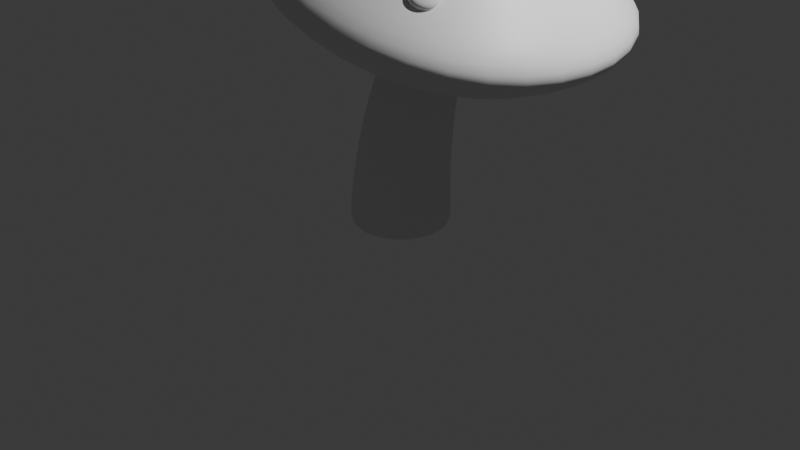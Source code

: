 # Source: mushroom.blend  (saved by Blender 4.2.66; exported with 4.5.12 LTS)
import bpy
from mathutils import Matrix  # noqa: F401  (used for matrix-valued properties, if any)

bpy.ops.wm.read_factory_settings(use_empty=True)
scene = bpy.context.scene
scene.name = 'Scene'

# ---- collections
col_collection = bpy.data.collections.new('Collection'); scene.collection.children.link(col_collection)

# ---- materials (node trees are filled in below, after node groups)
mat_material = bpy.data.materials.new('Material')
mat_material.alpha_threshold = 0.0
mat_material.roughness = 0.5
mat_material.line_color = (0.0, 0.0, 0.0, 1.0)

# ---- material node trees
mat_material.use_nodes = True; mat_material.node_tree.nodes.clear()
_N = mat_material.node_tree.nodes; _L = mat_material.node_tree.links
n0 = _N.new('ShaderNodeOutputMaterial'); n0.name = 'Material Output'; n0.location = (300, 300)
n1 = _N.new('ShaderNodeBsdfPrincipled'); n1.name = 'Principled BSDF'; n1.location = (10, 300)
n1.inputs[3].default_value = 1.45
_L.new(n1.outputs[0], n0.inputs[0])
n0.is_active_output = True

# ---- world
world_world = bpy.data.worlds.new('World'); scene.world = world_world
world_world.use_nodes = True; world_world.node_tree.nodes.clear()
_N = world_world.node_tree.nodes; _L = world_world.node_tree.links
n0 = _N.new('ShaderNodeOutputWorld'); n0.name = 'World Output'; n0.location = (300, 300)
n1 = _N.new('ShaderNodeBackground'); n1.name = 'Background'; n1.location = (10, 300)
n1.inputs[0].default_value = (0.05088, 0.05088, 0.05088, 1.0)
_L.new(n1.outputs[0], n0.inputs[0])
n0.is_active_output = True
world_world.color = (0.05088, 0.05088, 0.05088)
world_world.sun_shadow_jitter_overblur = 0.0

# ---- cameras
cam_camera = bpy.data.cameras.new('Camera')
cam_camera.clip_end = 100.0
cam_camera.ortho_scale = 7.314

# ---- lights
light_light = bpy.data.lights.new('Light', 'POINT')
light_light.energy = 1000.0
light_light.shadow_soft_size = 0.1

# ---- meshes
me_cube = bpy.data.meshes.new('Cube')
me_cube.from_pydata([(0.3189, 0.3189, 1.0), (0.5104, 0.5104, -0.4273), (0.3189, -0.3189, 1.0), (0.5104, -0.5104, -0.4273), (-0.3189, 0.3189, 1.0), (-0.5104, 0.5104, -0.4273), (-0.3189, -0.3189, 1.0), (-0.5104, -0.5104, -0.4273), (2.23, 2.23, -0.4433), (-2.23, -2.23, -0.4433), (2.23, -2.23, -0.4433), (-2.23, 2.23, -0.4433), (-0.9525, -0.9525, 0.04218), (0.9525, 0.9525, 0.04218), (0.9525, -0.9525, 0.04218), (-0.9525, 0.9525, 0.04218), (-1.0, 1.0, -1.0), (-1.0, -1.0, -1.0), (1.0, 1.0, -1.0), (1.0, -1.0, -1.0), (-0.7549, 0.7549, -1.0), (-0.7549, -0.7549, -1.0), (0.7549, 0.7549, -1.0), (0.7549, -0.7549, -1.0)], [], [(0, 4, 6, 2), (14, 2, 6, 12), (12, 6, 4, 15), (5, 1, 3, 7), (13, 0, 2, 14), (15, 4, 0, 13), (16, 11, 8, 18), (18, 8, 10, 19), (17, 9, 11, 16), (19, 10, 9, 17), (11, 15, 13, 8), (8, 13, 14, 10), (9, 12, 15, 11), (10, 14, 12, 9), (20, 21, 17, 16), (22, 20, 16, 18), (21, 23, 19, 17), (23, 22, 18, 19), (5, 7, 21, 20), (1, 5, 20, 22), (7, 3, 23, 21), (3, 1, 22, 23)])
me_cube.polygons.foreach_set('use_smooth', [True] * 22)
_uv = me_cube.uv_layers.new(name='UVMap')
_uv.uv.foreach_set('vector', [0.625, 0.5, 0.875, 0.5, 0.875, 0.75, 0.625, 0.75, 0.4493, 0.75, 0.625, 0.75, 0.625, 1.0, 0.4493, 1.0, 0.4493, 0.0, 0.625, 0.0, 0.625, 0.25, 0.4493, 0.25, 0.1862, 0.5612, 0.3138, 0.5612, 0.3138, 0.6888, 0.1862, 0.6888, 0.4493, 0.5, 0.625, 0.5, 0.625, 0.75, 0.4493, 0.75, 0.4493, 0.25, 0.625, 0.25, 0.625, 0.5, 0.4493, 0.5, 0.375, 0.25, 0.404, 0.25, 0.404, 0.5, 0.375, 0.5, 0.375, 0.5, 0.404, 0.5, 0.404, 0.75, 0.375, 0.75, 0.375, 0.0, 0.404, 0.0, 0.404, 0.25, 0.375, 0.25, 0.375, 0.75, 0.404, 0.75, 0.404, 1.0, 0.375, 1.0, 0.404, 0.25, 0.4493, 0.25, 0.4493, 0.5, 0.404, 0.5, 0.404, 0.5, 0.4493, 0.5, 0.4493, 0.75, 0.404, 0.75, 0.404, 0.0, 0.4493, 0.0, 0.4493, 0.25, 0.404, 0.25, 0.404, 0.75, 0.4493, 0.75, 0.4493, 1.0, 0.404, 1.0, 0.1556, 0.5306, 0.1556, 0.7194, 0.125, 0.75, 0.125, 0.5, 0.3444, 0.5306, 0.1556, 0.5306, 0.125, 0.5, 0.375, 0.5, 0.1556, 0.7194, 0.3444, 0.7194, 0.375, 0.75, 0.125, 0.75, 0.3444, 0.7194, 0.3444, 0.5306, 0.375, 0.5, 0.375, 0.75, 0.1862, 0.5612, 0.1862, 0.6888, 0.1556, 0.7194, 0.1556, 0.5306, 0.3138, 0.5612, 0.1862, 0.5612, 0.1556, 0.5306, 0.3444, 0.5306, 0.1862, 0.6888, 0.3138, 0.6888, 0.3444, 0.7194, 0.1556, 0.7194, 0.3138, 0.6888, 0.3138, 0.5612, 0.3444, 0.5306, 0.3444, 0.7194])
me_cube.materials.append(mat_material)
me_cube.use_mirror_vertex_groups = False
me_cube.update()
me_cylinder_001 = bpy.data.meshes.new('Cylinder.001')
me_cylinder_001.from_pydata([(0.0, 0.3593, -1.404), (-2.008e-09, 0.2121, 1.34), (0.2541, 0.2541, -1.404), (0.15, 0.15, 1.34), (0.3593, 0.0, -1.404), (0.2121, -2.008e-09, 1.34), (0.2541, -0.2541, -1.404), (0.15, -0.15, 1.34), (0.0, -0.3593, -1.404), (-2.008e-09, -0.2121, 1.34), (-0.2541, -0.2541, -1.404), (-0.15, -0.15, 1.34), (-0.3593, 0.0, -1.404), (-0.2121, -2.008e-09, 1.34), (-0.2541, 0.2541, -1.404), (-0.15, 0.15, 1.34), (0.0, 0.46, -1.132), (0.3253, 0.3253, -1.132), (0.46, 0.0, -1.132), (0.3253, -0.3253, -1.132), (0.0, -0.46, -1.132), (-0.3253, -0.3253, -1.132), (-0.46, 0.0, -1.132), (-0.3253, 0.3253, -1.132), (0.0, 0.46, 1.006), (0.3253, 0.3253, 1.006), (0.46, 0.0, 1.006), (0.3253, -0.3253, 1.006), (0.0, -0.46, 1.006), (-0.3253, -0.3253, 1.006), (-0.46, 0.0, 1.006), (-0.3253, 0.3253, 1.006), (0.0, 0.46, -1.34), (0.3253, 0.3253, -1.34), (0.46, 0.0, -1.34), (0.3253, -0.3253, -1.34), (0.0, -0.46, -1.34), (-0.3253, -0.3253, -1.34), (-0.46, 0.0, -1.34), (-0.3253, 0.3253, -1.34)], [], [(24, 1, 3, 25), (25, 3, 5, 26), (26, 5, 7, 27), (27, 7, 9, 28), (28, 9, 11, 29), (29, 11, 13, 30), (3, 1, 15, 13, 11, 9, 7, 5), (30, 13, 15, 31), (31, 15, 1, 24), (0, 2, 4, 6, 8, 10, 12, 14), (39, 23, 16, 32), (38, 22, 23, 39), (37, 21, 22, 38), (36, 20, 21, 37), (35, 19, 20, 36), (34, 18, 19, 35), (33, 17, 18, 34), (32, 16, 17, 33), (23, 31, 24, 16), (22, 30, 31, 23), (21, 29, 30, 22), (20, 28, 29, 21), (19, 27, 28, 20), (18, 26, 27, 19), (17, 25, 26, 18), (16, 24, 25, 17), (2, 0, 32, 33), (4, 2, 33, 34), (6, 4, 34, 35), (8, 6, 35, 36), (10, 8, 36, 37), (12, 10, 37, 38), (14, 12, 38, 39), (0, 14, 39, 32)])
me_cylinder_001.polygons.foreach_set('use_smooth', [True] * 34)
_uv = me_cylinder_001.uv_layers.new(name='UVMap')
_uv.uv.foreach_set('vector', [1.0, 0.9376, 1.0, 1.0, 0.875, 1.0, 0.875, 0.9376, 0.875, 0.9376, 0.875, 1.0, 0.75, 1.0, 0.75, 0.9376, 0.75, 0.9376, 0.75, 1.0, 0.625, 1.0, 0.625, 0.9376, 0.625, 0.9376, 0.625, 1.0, 0.5, 1.0, 0.5, 0.9376, 0.5, 0.9376, 0.5, 1.0, 0.375, 1.0, 0.375, 0.9376, 0.375, 0.9376, 0.375, 1.0, 0.25, 1.0, 0.25, 0.9376, 0.4197, 0.4197, 0.25, 0.49, 0.08029, 0.4197, 0.01, 0.25, 0.08029, 0.08029, 0.25, 0.01, 0.4197, 0.08029, 0.49, 0.25, 0.25, 0.9376, 0.25, 1.0, 0.125, 1.0, 0.125, 0.9376, 0.125, 0.9376, 0.125, 1.0, 0.0, 1.0, 0.0, 0.9376, 0.75, 0.4375, 0.8826, 0.3826, 0.9375, 0.25, 0.8826, 0.1174, 0.75, 0.06253, 0.6174, 0.1174, 0.5625, 0.25, 0.6174, 0.3826, 0.125, 0.5, 0.125, 0.5389, 0.0, 0.5389, 0.0, 0.5, 0.25, 0.5, 0.25, 0.5389, 0.125, 0.5389, 0.125, 0.5, 0.375, 0.5, 0.375, 0.5389, 0.25, 0.5389, 0.25, 0.5, 0.5, 0.5, 0.5, 0.5389, 0.375, 0.5389, 0.375, 0.5, 0.625, 0.5, 0.625, 0.5389, 0.5, 0.5389, 0.5, 0.5, 0.75, 0.5, 0.75, 0.5389, 0.625, 0.5389, 0.625, 0.5, 0.875, 0.5, 0.875, 0.5389, 0.75, 0.5389, 0.75, 0.5, 1.0, 0.5, 1.0, 0.5389, 0.875, 0.5389, 0.875, 0.5, 0.125, 0.5389, 0.125, 0.9376, 0.0, 0.9376, 0.0, 0.5389, 0.25, 0.5389, 0.25, 0.9376, 0.125, 0.9376, 0.125, 0.5389, 0.375, 0.5389, 0.375, 0.9376, 0.25, 0.9376, 0.25, 0.5389, 0.5, 0.5389, 0.5, 0.9376, 0.375, 0.9376, 0.375, 0.5389, 0.625, 0.5389, 0.625, 0.9376, 0.5, 0.9376, 0.5, 0.5389, 0.75, 0.5389, 0.75, 0.9376, 0.625, 0.9376, 0.625, 0.5389, 0.875, 0.5389, 0.875, 0.9376, 0.75, 0.9376, 0.75, 0.5389, 1.0, 0.5389, 1.0, 0.9376, 0.875, 0.9376, 0.875, 0.5389, 0.8826, 0.3826, 0.75, 0.4375, 0.75, 0.49, 0.9197, 0.4197, 0.9375, 0.25, 0.8826, 0.3826, 0.9197, 0.4197, 0.99, 0.25, 0.8826, 0.1174, 0.9375, 0.25, 0.99, 0.25, 0.9197, 0.08029, 0.75, 0.06253, 0.8826, 0.1174, 0.9197, 0.08029, 0.75, 0.01, 0.6174, 0.1174, 0.75, 0.06253, 0.75, 0.01, 0.5803, 0.08029, 0.5625, 0.25, 0.6174, 0.1174, 0.5803, 0.08029, 0.51, 0.25, 0.6174, 0.3826, 0.5625, 0.25, 0.51, 0.25, 0.5803, 0.4197, 0.75, 0.4375, 0.6174, 0.3826, 0.5803, 0.4197, 0.75, 0.49])
me_cylinder_001.update()
me_cube_002 = bpy.data.meshes.new('Cube.002')
me_cube_002.from_pydata([(-0.1467, -0.1342, -0.2343), (-0.1601, -0.1535, -0.1374), (-0.1513, 0.2092, -0.1666), (-0.1647, 0.1899, -0.06967), (0.2001, -0.1388, -0.1874), (0.1868, -0.1581, -0.0904), (0.1955, 0.2046, -0.1197), (0.1821, 0.1853, -0.02272), (-0.1485, -0.1367, -0.2214), (-0.1531, 0.2066, -0.1537), (0.1937, 0.202, -0.1068), (0.1984, -0.1413, -0.1744)], [], [(8, 1, 3, 9), (9, 3, 7, 10), (10, 7, 5, 11), (11, 5, 1, 8), (2, 6, 4, 0), (7, 3, 1, 5), (4, 11, 8, 0), (6, 10, 11, 4), (2, 9, 10, 6), (0, 8, 9, 2)])
me_cube_002.polygons.foreach_set('use_smooth', [True] * 10)
_uv = me_cube_002.uv_layers.new(name='UVMap')
_uv.uv.foreach_set('vector', [0.4381, 0.0, 0.625, 0.0, 0.625, 0.25, 0.4381, 0.25, 0.4381, 0.25, 0.625, 0.25, 0.625, 0.5, 0.4381, 0.5, 0.4381, 0.5, 0.625, 0.5, 0.625, 0.75, 0.4381, 0.75, 0.4381, 0.75, 0.625, 0.75, 0.625, 1.0, 0.4381, 1.0, 0.125, 0.5, 0.375, 0.5, 0.375, 0.75, 0.125, 0.75, 0.625, 0.5, 0.875, 0.5, 0.875, 0.75, 0.625, 0.75, 0.375, 0.75, 0.4381, 0.75, 0.4381, 1.0, 0.375, 1.0, 0.375, 0.5, 0.4381, 0.5, 0.4381, 0.75, 0.375, 0.75, 0.375, 0.25, 0.4381, 0.25, 0.4381, 0.5, 0.375, 0.5, 0.375, 0.0, 0.4381, 0.0, 0.4381, 0.25, 0.375, 0.25])
me_cube_002.update()
me_cube_003 = bpy.data.meshes.new('Cube.003')
me_cube_003.from_pydata([(-0.175, -0.175, -0.09999), (-0.175, -0.175, -0.0002342), (-0.175, 0.175, -0.09999), (-0.175, 0.175, -0.0002342), (0.175, -0.175, -0.09999), (0.175, -0.175, -0.0002342), (0.175, 0.175, -0.09999), (0.175, 0.175, -0.0002342), (-0.175, -0.175, -0.0867), (-0.175, 0.175, -0.0867), (0.175, 0.175, -0.0867), (0.175, -0.175, -0.0867)], [], [(8, 1, 3, 9), (9, 3, 7, 10), (10, 7, 5, 11), (11, 5, 1, 8), (2, 6, 4, 0), (7, 3, 1, 5), (4, 11, 8, 0), (6, 10, 11, 4), (2, 9, 10, 6), (0, 8, 9, 2)])
me_cube_003.polygons.foreach_set('use_smooth', [True] * 10)
_uv = me_cube_003.uv_layers.new(name='UVMap')
_uv.uv.foreach_set('vector', [0.4381, 0.0, 0.625, 0.0, 0.625, 0.25, 0.4381, 0.25, 0.4381, 0.25, 0.625, 0.25, 0.625, 0.5, 0.4381, 0.5, 0.4381, 0.5, 0.625, 0.5, 0.625, 0.75, 0.4381, 0.75, 0.4381, 0.75, 0.625, 0.75, 0.625, 1.0, 0.4381, 1.0, 0.125, 0.5, 0.375, 0.5, 0.375, 0.75, 0.125, 0.75, 0.625, 0.5, 0.875, 0.5, 0.875, 0.75, 0.625, 0.75, 0.375, 0.75, 0.4381, 0.75, 0.4381, 1.0, 0.375, 1.0, 0.375, 0.5, 0.4381, 0.5, 0.4381, 0.75, 0.375, 0.75, 0.375, 0.25, 0.4381, 0.25, 0.4381, 0.5, 0.375, 0.5, 0.375, 0.0, 0.4381, 0.0, 0.4381, 0.25, 0.375, 0.25])
me_cube_003.update()
me_cube_004 = bpy.data.meshes.new('Cube.004')
me_cube_004.from_pydata([(-0.1359, -0.1359, -0.07765), (-0.1359, -0.1359, -0.0001819), (-0.1359, 0.1359, -0.07765), (-0.1359, 0.1359, -0.0001819), (0.1359, -0.1359, -0.07765), (0.1359, -0.1359, -0.0001819), (0.1359, 0.1359, -0.07765), (0.1359, 0.1359, -0.0001819), (-0.1359, -0.1359, -0.06733), (-0.1359, 0.1359, -0.06733), (0.1359, 0.1359, -0.06733), (0.1359, -0.1359, -0.06733)], [], [(8, 1, 3, 9), (9, 3, 7, 10), (10, 7, 5, 11), (11, 5, 1, 8), (2, 6, 4, 0), (7, 3, 1, 5), (4, 11, 8, 0), (6, 10, 11, 4), (2, 9, 10, 6), (0, 8, 9, 2)])
me_cube_004.polygons.foreach_set('use_smooth', [True] * 10)
_uv = me_cube_004.uv_layers.new(name='UVMap')
_uv.uv.foreach_set('vector', [0.4381, 0.0, 0.625, 0.0, 0.625, 0.25, 0.4381, 0.25, 0.4381, 0.25, 0.625, 0.25, 0.625, 0.5, 0.4381, 0.5, 0.4381, 0.5, 0.625, 0.5, 0.625, 0.75, 0.4381, 0.75, 0.4381, 0.75, 0.625, 0.75, 0.625, 1.0, 0.4381, 1.0, 0.125, 0.5, 0.375, 0.5, 0.375, 0.75, 0.125, 0.75, 0.625, 0.5, 0.875, 0.5, 0.875, 0.75, 0.625, 0.75, 0.375, 0.75, 0.4381, 0.75, 0.4381, 1.0, 0.375, 1.0, 0.375, 0.5, 0.4381, 0.5, 0.4381, 0.75, 0.375, 0.75, 0.375, 0.25, 0.4381, 0.25, 0.4381, 0.5, 0.375, 0.5, 0.375, 0.0, 0.4381, 0.0, 0.4381, 0.25, 0.375, 0.25])
me_cube_004.update()
me_cube_005 = bpy.data.meshes.new('Cube.005')
me_cube_005.from_pydata([(-0.1359, -0.1359, -0.07765), (-0.1359, -0.1359, -0.0001819), (-0.1359, 0.1359, -0.07765), (-0.1359, 0.1359, -0.0001819), (0.1359, -0.1359, -0.07765), (0.1359, -0.1359, -0.0001819), (0.1359, 0.1359, -0.07765), (0.1359, 0.1359, -0.0001819), (-0.1359, -0.1359, -0.06733), (-0.1359, 0.1359, -0.06733), (0.1359, 0.1359, -0.06733), (0.1359, -0.1359, -0.06733)], [], [(8, 1, 3, 9), (9, 3, 7, 10), (10, 7, 5, 11), (11, 5, 1, 8), (2, 6, 4, 0), (7, 3, 1, 5), (4, 11, 8, 0), (6, 10, 11, 4), (2, 9, 10, 6), (0, 8, 9, 2)])
me_cube_005.polygons.foreach_set('use_smooth', [True] * 10)
_uv = me_cube_005.uv_layers.new(name='UVMap')
_uv.uv.foreach_set('vector', [0.4381, 0.0, 0.625, 0.0, 0.625, 0.25, 0.4381, 0.25, 0.4381, 0.25, 0.625, 0.25, 0.625, 0.5, 0.4381, 0.5, 0.4381, 0.5, 0.625, 0.5, 0.625, 0.75, 0.4381, 0.75, 0.4381, 0.75, 0.625, 0.75, 0.625, 1.0, 0.4381, 1.0, 0.125, 0.5, 0.375, 0.5, 0.375, 0.75, 0.125, 0.75, 0.625, 0.5, 0.875, 0.5, 0.875, 0.75, 0.625, 0.75, 0.375, 0.75, 0.4381, 0.75, 0.4381, 1.0, 0.375, 1.0, 0.375, 0.5, 0.4381, 0.5, 0.4381, 0.75, 0.375, 0.75, 0.375, 0.25, 0.4381, 0.25, 0.4381, 0.5, 0.375, 0.5, 0.375, 0.0, 0.4381, 0.0, 0.4381, 0.25, 0.375, 0.25])
me_cube_005.update()

# ---- objects
ob_mushroom_header = bpy.data.objects.new('mushroom header', me_cube)
ob_light = bpy.data.objects.new('Light', light_light)
ob_camera = bpy.data.objects.new('Camera', cam_camera)
ob_mushroom_root = bpy.data.objects.new('mushroom root', me_cylinder_001)
ob_cube = bpy.data.objects.new('Cube', me_cube_002)
ob_cube_001 = bpy.data.objects.new('Cube.001', me_cube_003)
ob_cube_002 = bpy.data.objects.new('Cube.002', me_cube_004)
ob_cube_003 = bpy.data.objects.new('Cube.003', me_cube_005)

# ---- transforms, parenting, visibility, modifiers, constraints
ob_mushroom_header.location = (0.7597, -3.55e-08, 2.964)
ob_mushroom_header.rotation_euler = (4.74e-09, 0.2618, 3.6e-08)
ob_mushroom_header.lock_rotations_4d = False
ob_mushroom_header.empty_display_type = 'ARROWS'
ob_mushroom_header.lineart.crease_threshold = 0.0
_m = ob_mushroom_header.modifiers.new('Subdivision', 'SUBSURF')
_m.levels = 3
_m.render_levels = 3
ob_light.location = (4.076, 1.005, 5.904)
ob_light.rotation_euler = (0.6503, 0.05522, 1.866)
ob_light.lock_rotations_4d = False
ob_light.empty_display_type = 'ARROWS'
ob_light.color = (0.0, 0.0, 0.0, 0.0)
ob_light.lineart.crease_threshold = 0.0
ob_camera.location = (7.359, -6.926, 4.958)
ob_camera.rotation_euler = (1.109, 0.0, 0.8149)
ob_camera.lock_rotations_4d = False
ob_camera.empty_display_type = 'ARROWS'
ob_camera.color = (0.0, 0.0, 0.0, 0.0)
ob_camera.display_type = 'WIRE'
ob_camera.lineart.crease_threshold = 0.0
ob_mushroom_root.location = (0.2, 0.0, 1.35)
ob_mushroom_root.rotation_euler = (4.74e-09, 0.2618, 3.6e-08)
_m = ob_mushroom_root.modifiers.new('Subdivision', 'SUBSURF')
_m.levels = 3
_m.render_levels = 3
_m = ob_mushroom_root.modifiers.new('SimpleDeform', 'SIMPLE_DEFORM')
_m.deform_method = 'TAPER'
_m.deform_axis = 'Z'
_m.factor = -0.4664
_m.angle = -0.4664
_m = ob_mushroom_root.modifiers.new('SimpleDeform.001', 'SIMPLE_DEFORM')
_m.deform_method = 'BEND'
_m.deform_axis = 'Y'
_m.factor = 0.5236
_m.angle = 0.5236
ob_cube.location = (1.569, 0.1257, 3.392)
ob_cube.rotation_euler = (-1.245, 0.9638, -1.128)
_m = ob_cube.modifiers.new('Subdivision', 'SUBSURF')
_m.levels = 3
_m.render_levels = 3
ob_cube_001.location = (-0.5408, -0.1398, 3.248)
ob_cube_001.rotation_euler = (0.02102, -0.3261, 0.07927)
_m = ob_cube_001.modifiers.new('Subdivision', 'SUBSURF')
_m.levels = 3
_m.render_levels = 3
ob_cube_002.location = (1.418, -1.077, 2.785)
ob_cube_002.rotation_euler = (0.6469, 0.3482, 0.3125)
_m = ob_cube_002.modifiers.new('Subdivision', 'SUBSURF')
_m.levels = 3
_m.render_levels = 3
ob_cube_003.location = (0.9259, 0.1397, 3.88)
ob_cube_003.rotation_euler = (-0.448, 0.09571, -0.1747)
_m = ob_cube_003.modifiers.new('Subdivision', 'SUBSURF')
_m.levels = 3
_m.render_levels = 3

# ---- collection membership
col_collection.objects.link(ob_mushroom_header)
col_collection.objects.link(ob_light)
col_collection.objects.link(ob_camera)
col_collection.objects.link(ob_mushroom_root)
col_collection.objects.link(ob_cube)
col_collection.objects.link(ob_cube_001)
col_collection.objects.link(ob_cube_002)
col_collection.objects.link(ob_cube_003)

# ---- scene / render settings (as saved in the file)
scene.camera = ob_camera
scene.frame_start = 1; scene.frame_end = 250; scene.frame_set(1)
scene.render.engine = 'BLENDER_EEVEE_NEXT'
bpy.context.view_layer.update()
